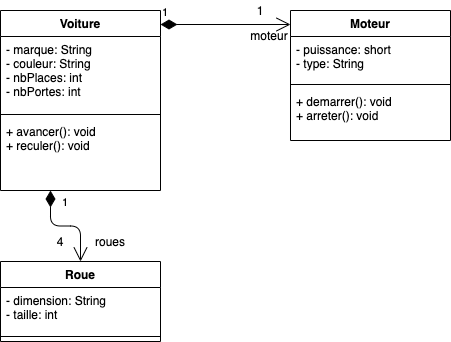

The diagram above was exported from draw.io. Its source (the exported page's mxGraphModel, read from the mxfile embedded in the PNG):
<mxGraphModel dx="1426" dy="852" grid="1" gridSize="10" guides="1" tooltips="1" connect="1" arrows="1" fold="1" page="1" pageScale="1" pageWidth="827" pageHeight="1169" math="0" shadow="0">
  <root>
    <mxCell id="WIyWlLk6GJQsqaUBKTNV-0" />
    <mxCell id="WIyWlLk6GJQsqaUBKTNV-1" parent="WIyWlLk6GJQsqaUBKTNV-0" />
    <mxCell id="HrOJCLt097fVrm8oXsYi-0" value="Voiture" style="swimlane;fontStyle=1;align=center;verticalAlign=top;childLayout=stackLayout;horizontal=1;startSize=26;horizontalStack=0;resizeParent=1;resizeParentMax=0;resizeLast=0;collapsible=1;marginBottom=0;" vertex="1" parent="WIyWlLk6GJQsqaUBKTNV-1">
      <mxGeometry x="160" y="160" width="160" height="180" as="geometry" />
    </mxCell>
    <mxCell id="HrOJCLt097fVrm8oXsYi-1" value="- marque: String&#10;- couleur: String&#10;- nbPlaces: int&#10;- nbPortes: int" style="text;strokeColor=none;fillColor=none;align=left;verticalAlign=top;spacingLeft=4;spacingRight=4;overflow=hidden;rotatable=0;points=[[0,0.5],[1,0.5]];portConstraint=eastwest;" vertex="1" parent="HrOJCLt097fVrm8oXsYi-0">
      <mxGeometry y="26" width="160" height="74" as="geometry" />
    </mxCell>
    <mxCell id="HrOJCLt097fVrm8oXsYi-2" value="" style="line;strokeWidth=1;fillColor=none;align=left;verticalAlign=middle;spacingTop=-1;spacingLeft=3;spacingRight=3;rotatable=0;labelPosition=right;points=[];portConstraint=eastwest;" vertex="1" parent="HrOJCLt097fVrm8oXsYi-0">
      <mxGeometry y="100" width="160" height="8" as="geometry" />
    </mxCell>
    <mxCell id="HrOJCLt097fVrm8oXsYi-3" value="+ avancer(): void&#10;+ reculer(): void" style="text;strokeColor=none;fillColor=none;align=left;verticalAlign=top;spacingLeft=4;spacingRight=4;overflow=hidden;rotatable=0;points=[[0,0.5],[1,0.5]];portConstraint=eastwest;" vertex="1" parent="HrOJCLt097fVrm8oXsYi-0">
      <mxGeometry y="108" width="160" height="72" as="geometry" />
    </mxCell>
    <mxCell id="HrOJCLt097fVrm8oXsYi-16" value="1" style="endArrow=open;html=1;endSize=12;startArrow=diamondThin;startSize=14;startFill=1;edgeStyle=orthogonalEdgeStyle;align=left;verticalAlign=bottom;entryX=0.5;entryY=0;entryDx=0;entryDy=0;" edge="1" parent="HrOJCLt097fVrm8oXsYi-0" target="HrOJCLt097fVrm8oXsYi-12">
      <mxGeometry x="-0.5842" y="10" relative="1" as="geometry">
        <mxPoint x="50" y="180" as="sourcePoint" />
        <mxPoint x="180" y="180" as="targetPoint" />
        <mxPoint as="offset" />
      </mxGeometry>
    </mxCell>
    <mxCell id="HrOJCLt097fVrm8oXsYi-4" value="Moteur" style="swimlane;fontStyle=1;align=center;verticalAlign=top;childLayout=stackLayout;horizontal=1;startSize=26;horizontalStack=0;resizeParent=1;resizeParentMax=0;resizeLast=0;collapsible=1;marginBottom=0;" vertex="1" parent="WIyWlLk6GJQsqaUBKTNV-1">
      <mxGeometry x="450" y="160" width="160" height="130" as="geometry" />
    </mxCell>
    <mxCell id="HrOJCLt097fVrm8oXsYi-5" value="- puissance: short&#10;- type: String" style="text;strokeColor=none;fillColor=none;align=left;verticalAlign=top;spacingLeft=4;spacingRight=4;overflow=hidden;rotatable=0;points=[[0,0.5],[1,0.5]];portConstraint=eastwest;" vertex="1" parent="HrOJCLt097fVrm8oXsYi-4">
      <mxGeometry y="26" width="160" height="44" as="geometry" />
    </mxCell>
    <mxCell id="HrOJCLt097fVrm8oXsYi-6" value="" style="line;strokeWidth=1;fillColor=none;align=left;verticalAlign=middle;spacingTop=-1;spacingLeft=3;spacingRight=3;rotatable=0;labelPosition=right;points=[];portConstraint=eastwest;" vertex="1" parent="HrOJCLt097fVrm8oXsYi-4">
      <mxGeometry y="70" width="160" height="8" as="geometry" />
    </mxCell>
    <mxCell id="HrOJCLt097fVrm8oXsYi-7" value="+ demarrer(): void&#10;+ arreter(): void" style="text;strokeColor=none;fillColor=none;align=left;verticalAlign=top;spacingLeft=4;spacingRight=4;overflow=hidden;rotatable=0;points=[[0,0.5],[1,0.5]];portConstraint=eastwest;" vertex="1" parent="HrOJCLt097fVrm8oXsYi-4">
      <mxGeometry y="78" width="160" height="52" as="geometry" />
    </mxCell>
    <mxCell id="HrOJCLt097fVrm8oXsYi-10" value="1" style="endArrow=open;html=1;endSize=12;startArrow=diamondThin;startSize=14;startFill=1;edgeStyle=orthogonalEdgeStyle;align=left;verticalAlign=bottom;" edge="1" parent="WIyWlLk6GJQsqaUBKTNV-1">
      <mxGeometry x="-1" y="3" relative="1" as="geometry">
        <mxPoint x="320" y="174" as="sourcePoint" />
        <mxPoint x="450" y="174" as="targetPoint" />
      </mxGeometry>
    </mxCell>
    <mxCell id="HrOJCLt097fVrm8oXsYi-11" value="moteur" style="text;html=1;strokeColor=none;fillColor=none;align=center;verticalAlign=middle;whiteSpace=wrap;rounded=0;" vertex="1" parent="WIyWlLk6GJQsqaUBKTNV-1">
      <mxGeometry x="409" y="175" width="40" height="20" as="geometry" />
    </mxCell>
    <mxCell id="HrOJCLt097fVrm8oXsYi-12" value="Roue" style="swimlane;fontStyle=1;align=center;verticalAlign=top;childLayout=stackLayout;horizontal=1;startSize=26;horizontalStack=0;resizeParent=1;resizeParentMax=0;resizeLast=0;collapsible=1;marginBottom=0;" vertex="1" parent="WIyWlLk6GJQsqaUBKTNV-1">
      <mxGeometry x="160" y="411" width="160" height="80" as="geometry" />
    </mxCell>
    <mxCell id="HrOJCLt097fVrm8oXsYi-13" value="- dimension: String&#10;- taille: int" style="text;strokeColor=none;fillColor=none;align=left;verticalAlign=top;spacingLeft=4;spacingRight=4;overflow=hidden;rotatable=0;points=[[0,0.5],[1,0.5]];portConstraint=eastwest;" vertex="1" parent="HrOJCLt097fVrm8oXsYi-12">
      <mxGeometry y="26" width="160" height="44" as="geometry" />
    </mxCell>
    <mxCell id="HrOJCLt097fVrm8oXsYi-14" value="" style="line;strokeWidth=1;fillColor=none;align=left;verticalAlign=middle;spacingTop=-1;spacingLeft=3;spacingRight=3;rotatable=0;labelPosition=right;points=[];portConstraint=eastwest;" vertex="1" parent="HrOJCLt097fVrm8oXsYi-12">
      <mxGeometry y="70" width="160" height="10" as="geometry" />
    </mxCell>
    <mxCell id="HrOJCLt097fVrm8oXsYi-17" value="roues" style="text;html=1;strokeColor=none;fillColor=none;align=center;verticalAlign=middle;whiteSpace=wrap;rounded=0;" vertex="1" parent="WIyWlLk6GJQsqaUBKTNV-1">
      <mxGeometry x="250" y="381" width="40" height="20" as="geometry" />
    </mxCell>
    <mxCell id="HrOJCLt097fVrm8oXsYi-18" value="4" style="text;html=1;strokeColor=none;fillColor=none;align=center;verticalAlign=middle;whiteSpace=wrap;rounded=0;" vertex="1" parent="WIyWlLk6GJQsqaUBKTNV-1">
      <mxGeometry x="200" y="381" width="40" height="20" as="geometry" />
    </mxCell>
    <mxCell id="HrOJCLt097fVrm8oXsYi-20" value="1" style="text;html=1;strokeColor=none;fillColor=none;align=center;verticalAlign=middle;whiteSpace=wrap;rounded=0;" vertex="1" parent="WIyWlLk6GJQsqaUBKTNV-1">
      <mxGeometry x="400" y="150" width="40" height="20" as="geometry" />
    </mxCell>
  </root>
</mxGraphModel>